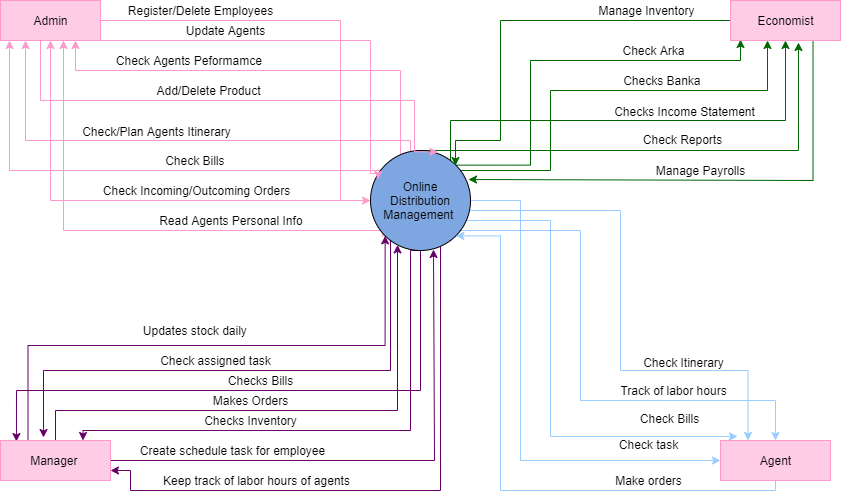

The diagram above was exported from draw.io. Its source (the exported page's mxGraphModel, read from the mxfile embedded in the PNG):
<mxGraphModel dx="1342" dy="652" grid="1" gridSize="10" guides="1" tooltips="1" connect="1" arrows="1" fold="1" page="1" pageScale="1" pageWidth="850" pageHeight="1100" math="0" shadow="0">
  <root>
    <mxCell id="0" />
    <mxCell id="1" parent="0" />
    <mxCell id="YvBpDIEw9QCe2z53koUK-55" style="edgeStyle=orthogonalEdgeStyle;rounded=0;orthogonalLoop=1;jettySize=auto;html=1;entryX=0.75;entryY=1;entryDx=0;entryDy=0;strokeColor=#FF99CC;fillColor=#FFCCE6;" edge="1" parent="1" source="YvBpDIEw9QCe2z53koUK-34" target="YvBpDIEw9QCe2z53koUK-42">
      <mxGeometry relative="1" as="geometry">
        <Array as="points">
          <mxPoint x="730" y="150" />
          <mxPoint x="405" y="150" />
        </Array>
      </mxGeometry>
    </mxCell>
    <mxCell id="YvBpDIEw9QCe2z53koUK-56" style="edgeStyle=orthogonalEdgeStyle;rounded=0;orthogonalLoop=1;jettySize=auto;html=1;entryX=0.25;entryY=1;entryDx=0;entryDy=0;strokeColor=#FF99CC;fillColor=#FFCCE6;" edge="1" parent="1" source="YvBpDIEw9QCe2z53koUK-34" target="YvBpDIEw9QCe2z53koUK-42">
      <mxGeometry relative="1" as="geometry">
        <Array as="points">
          <mxPoint x="740" y="220" />
          <mxPoint x="355" y="220" />
        </Array>
      </mxGeometry>
    </mxCell>
    <mxCell id="YvBpDIEw9QCe2z53koUK-57" style="edgeStyle=orthogonalEdgeStyle;rounded=0;orthogonalLoop=1;jettySize=auto;html=1;strokeColor=#FF99CC;fillColor=#FFCCE6;" edge="1" parent="1" source="YvBpDIEw9QCe2z53koUK-34" target="YvBpDIEw9QCe2z53koUK-42">
      <mxGeometry relative="1" as="geometry">
        <Array as="points">
          <mxPoint x="339" y="250" />
        </Array>
      </mxGeometry>
    </mxCell>
    <mxCell id="YvBpDIEw9QCe2z53koUK-58" style="edgeStyle=orthogonalEdgeStyle;rounded=0;orthogonalLoop=1;jettySize=auto;html=1;entryX=0.5;entryY=1;entryDx=0;entryDy=0;strokeColor=#FF99CC;fillColor=#FFCCE6;" edge="1" parent="1" source="YvBpDIEw9QCe2z53koUK-34" target="YvBpDIEw9QCe2z53koUK-42">
      <mxGeometry relative="1" as="geometry">
        <Array as="points">
          <mxPoint x="380" y="280" />
        </Array>
      </mxGeometry>
    </mxCell>
    <mxCell id="YvBpDIEw9QCe2z53koUK-59" style="edgeStyle=orthogonalEdgeStyle;rounded=0;orthogonalLoop=1;jettySize=auto;html=1;exitX=0;exitY=1;exitDx=0;exitDy=0;entryX=0.63;entryY=1;entryDx=0;entryDy=0;entryPerimeter=0;strokeColor=#FF99CC;fillColor=#FFCCE6;" edge="1" parent="1" source="YvBpDIEw9QCe2z53koUK-34" target="YvBpDIEw9QCe2z53koUK-42">
      <mxGeometry relative="1" as="geometry">
        <Array as="points">
          <mxPoint x="712" y="310" />
          <mxPoint x="393" y="310" />
        </Array>
      </mxGeometry>
    </mxCell>
    <mxCell id="YvBpDIEw9QCe2z53koUK-64" style="edgeStyle=orthogonalEdgeStyle;rounded=0;orthogonalLoop=1;jettySize=auto;html=1;exitX=0.5;exitY=1;exitDx=0;exitDy=0;entryX=0.75;entryY=0;entryDx=0;entryDy=0;strokeColor=#660066;fillColor=#FFCCE6;" edge="1" parent="1" source="YvBpDIEw9QCe2z53koUK-34" target="YvBpDIEw9QCe2z53koUK-61">
      <mxGeometry relative="1" as="geometry">
        <Array as="points">
          <mxPoint x="740" y="510" />
          <mxPoint x="413" y="510" />
        </Array>
      </mxGeometry>
    </mxCell>
    <mxCell id="YvBpDIEw9QCe2z53koUK-72" style="edgeStyle=orthogonalEdgeStyle;rounded=0;orthogonalLoop=1;jettySize=auto;html=1;entryX=0.145;entryY=0.025;entryDx=0;entryDy=0;entryPerimeter=0;strokeColor=#660066;fillColor=#FFCCE6;" edge="1" parent="1" source="YvBpDIEw9QCe2z53koUK-34" target="YvBpDIEw9QCe2z53koUK-61">
      <mxGeometry relative="1" as="geometry">
        <Array as="points">
          <mxPoint x="750" y="470" />
          <mxPoint x="346" y="470" />
        </Array>
      </mxGeometry>
    </mxCell>
    <mxCell id="YvBpDIEw9QCe2z53koUK-75" style="edgeStyle=orthogonalEdgeStyle;rounded=0;orthogonalLoop=1;jettySize=auto;html=1;strokeColor=#660066;fillColor=#FFCCE6;entryX=1;entryY=0.75;entryDx=0;entryDy=0;" edge="1" parent="1" source="YvBpDIEw9QCe2z53koUK-34" target="YvBpDIEw9QCe2z53koUK-61">
      <mxGeometry relative="1" as="geometry">
        <mxPoint x="470" y="570" as="targetPoint" />
        <Array as="points">
          <mxPoint x="770" y="570" />
          <mxPoint x="460" y="570" />
          <mxPoint x="460" y="550" />
        </Array>
      </mxGeometry>
    </mxCell>
    <mxCell id="YvBpDIEw9QCe2z53koUK-77" style="edgeStyle=orthogonalEdgeStyle;rounded=0;orthogonalLoop=1;jettySize=auto;html=1;entryX=0.391;entryY=-0.075;entryDx=0;entryDy=0;entryPerimeter=0;strokeColor=#660066;fillColor=#FFCCE6;" edge="1" parent="1" source="YvBpDIEw9QCe2z53koUK-34" target="YvBpDIEw9QCe2z53koUK-61">
      <mxGeometry relative="1" as="geometry">
        <Array as="points">
          <mxPoint x="720" y="450" />
          <mxPoint x="373" y="450" />
        </Array>
      </mxGeometry>
    </mxCell>
    <mxCell id="YvBpDIEw9QCe2z53koUK-85" style="edgeStyle=orthogonalEdgeStyle;rounded=0;orthogonalLoop=1;jettySize=auto;html=1;entryX=0;entryY=0.5;entryDx=0;entryDy=0;strokeColor=#99CCFF;fillColor=#FFCCE6;" edge="1" parent="1" source="YvBpDIEw9QCe2z53koUK-34" target="YvBpDIEw9QCe2z53koUK-81">
      <mxGeometry relative="1" as="geometry">
        <Array as="points">
          <mxPoint x="850" y="280" />
          <mxPoint x="850" y="540" />
        </Array>
      </mxGeometry>
    </mxCell>
    <mxCell id="YvBpDIEw9QCe2z53koUK-87" style="edgeStyle=orthogonalEdgeStyle;rounded=0;orthogonalLoop=1;jettySize=auto;html=1;entryX=0.155;entryY=-0.1;entryDx=0;entryDy=0;entryPerimeter=0;strokeColor=#99CCFF;fillColor=#FFCCE6;" edge="1" parent="1" source="YvBpDIEw9QCe2z53koUK-34" target="YvBpDIEw9QCe2z53koUK-81">
      <mxGeometry relative="1" as="geometry">
        <Array as="points">
          <mxPoint x="880" y="300" />
          <mxPoint x="880" y="516" />
        </Array>
      </mxGeometry>
    </mxCell>
    <mxCell id="YvBpDIEw9QCe2z53koUK-89" style="edgeStyle=orthogonalEdgeStyle;rounded=0;orthogonalLoop=1;jettySize=auto;html=1;entryX=0.5;entryY=0;entryDx=0;entryDy=0;strokeColor=#99CCFF;fillColor=#FFCCE6;" edge="1" parent="1" source="YvBpDIEw9QCe2z53koUK-34" target="YvBpDIEw9QCe2z53koUK-81">
      <mxGeometry relative="1" as="geometry">
        <Array as="points">
          <mxPoint x="910" y="310" />
          <mxPoint x="910" y="480" />
          <mxPoint x="1105" y="480" />
        </Array>
      </mxGeometry>
    </mxCell>
    <mxCell id="YvBpDIEw9QCe2z53koUK-91" style="edgeStyle=orthogonalEdgeStyle;rounded=0;orthogonalLoop=1;jettySize=auto;html=1;entryX=0.25;entryY=0;entryDx=0;entryDy=0;strokeColor=#99CCFF;fillColor=#FFCCE6;" edge="1" parent="1" source="YvBpDIEw9QCe2z53koUK-34" target="YvBpDIEw9QCe2z53koUK-81">
      <mxGeometry relative="1" as="geometry">
        <Array as="points">
          <mxPoint x="950" y="290" />
          <mxPoint x="950" y="450" />
          <mxPoint x="1078" y="450" />
        </Array>
      </mxGeometry>
    </mxCell>
    <mxCell id="YvBpDIEw9QCe2z53koUK-100" style="edgeStyle=orthogonalEdgeStyle;rounded=0;orthogonalLoop=1;jettySize=auto;html=1;exitX=1;exitY=0;exitDx=0;exitDy=0;entryX=0.091;entryY=0.975;entryDx=0;entryDy=0;entryPerimeter=0;strokeColor=#006600;fillColor=#FFCCE6;" edge="1" parent="1" source="YvBpDIEw9QCe2z53koUK-34" target="YvBpDIEw9QCe2z53koUK-97">
      <mxGeometry relative="1" as="geometry">
        <Array as="points">
          <mxPoint x="860" y="245" />
          <mxPoint x="860" y="140" />
          <mxPoint x="1070" y="140" />
        </Array>
      </mxGeometry>
    </mxCell>
    <mxCell id="YvBpDIEw9QCe2z53koUK-102" style="edgeStyle=orthogonalEdgeStyle;rounded=0;orthogonalLoop=1;jettySize=auto;html=1;strokeColor=#006600;fillColor=#FFCCE6;" edge="1" parent="1" source="YvBpDIEw9QCe2z53koUK-34">
      <mxGeometry relative="1" as="geometry">
        <mxPoint x="1097" y="120" as="targetPoint" />
        <Array as="points">
          <mxPoint x="880" y="250" />
          <mxPoint x="880" y="170" />
          <mxPoint x="1097" y="170" />
        </Array>
      </mxGeometry>
    </mxCell>
    <mxCell id="YvBpDIEw9QCe2z53koUK-104" style="edgeStyle=orthogonalEdgeStyle;rounded=0;orthogonalLoop=1;jettySize=auto;html=1;entryX=0.5;entryY=1;entryDx=0;entryDy=0;strokeColor=#006600;fillColor=#FFCCE6;" edge="1" parent="1" source="YvBpDIEw9QCe2z53koUK-34" target="YvBpDIEw9QCe2z53koUK-97">
      <mxGeometry relative="1" as="geometry">
        <Array as="points">
          <mxPoint x="780" y="200" />
          <mxPoint x="1115" y="200" />
        </Array>
      </mxGeometry>
    </mxCell>
    <mxCell id="YvBpDIEw9QCe2z53koUK-106" style="edgeStyle=orthogonalEdgeStyle;rounded=0;orthogonalLoop=1;jettySize=auto;html=1;entryX=0.618;entryY=1.05;entryDx=0;entryDy=0;entryPerimeter=0;strokeColor=#006600;fillColor=#FFCCE6;" edge="1" parent="1" source="YvBpDIEw9QCe2z53koUK-34" target="YvBpDIEw9QCe2z53koUK-97">
      <mxGeometry relative="1" as="geometry">
        <Array as="points">
          <mxPoint x="1128" y="230" />
        </Array>
      </mxGeometry>
    </mxCell>
    <mxCell id="YvBpDIEw9QCe2z53koUK-34" value="Online Distribution Management&amp;nbsp;&lt;br&gt;" style="ellipse;whiteSpace=wrap;html=1;aspect=fixed;fillColor=#7EA6E0;" vertex="1" parent="1">
      <mxGeometry x="700" y="230" width="100" height="100" as="geometry" />
    </mxCell>
    <mxCell id="YvBpDIEw9QCe2z53koUK-35" style="edgeStyle=orthogonalEdgeStyle;rounded=0;orthogonalLoop=1;jettySize=auto;html=1;fillColor=#FFCCE6;exitX=1;exitY=0.5;exitDx=0;exitDy=0;strokeColor=#FF99CC;" edge="1" parent="1" source="YvBpDIEw9QCe2z53koUK-42" target="YvBpDIEw9QCe2z53koUK-34">
      <mxGeometry relative="1" as="geometry">
        <mxPoint x="440" y="85" as="sourcePoint" />
        <Array as="points">
          <mxPoint x="670" y="100" />
        </Array>
      </mxGeometry>
    </mxCell>
    <mxCell id="YvBpDIEw9QCe2z53koUK-36" style="edgeStyle=orthogonalEdgeStyle;rounded=0;orthogonalLoop=1;jettySize=auto;html=1;fillColor=#FFCCE6;strokeColor=#FF99CC;entryX=0.075;entryY=0.288;entryDx=0;entryDy=0;entryPerimeter=0;" edge="1" parent="1" source="YvBpDIEw9QCe2z53koUK-42" target="YvBpDIEw9QCe2z53koUK-34">
      <mxGeometry relative="1" as="geometry">
        <Array as="points">
          <mxPoint x="700" y="120" />
          <mxPoint x="700" y="253" />
        </Array>
      </mxGeometry>
    </mxCell>
    <mxCell id="YvBpDIEw9QCe2z53koUK-38" style="edgeStyle=orthogonalEdgeStyle;rounded=0;orthogonalLoop=1;jettySize=auto;html=1;entryX=0.675;entryY=0.013;entryDx=0;entryDy=0;entryPerimeter=0;strokeColor=#FF99CC;fillColor=#FFCCE6;" edge="1" parent="1" source="YvBpDIEw9QCe2z53koUK-42" target="YvBpDIEw9QCe2z53koUK-34">
      <mxGeometry relative="1" as="geometry">
        <Array as="points">
          <mxPoint x="370" y="180" />
          <mxPoint x="744" y="180" />
        </Array>
      </mxGeometry>
    </mxCell>
    <mxCell id="YvBpDIEw9QCe2z53koUK-42" value="Admin" style="html=1;fillColor=#FFCCE6;strokeColor=#FF99CC;" vertex="1" parent="1">
      <mxGeometry x="330" y="80" width="100" height="40" as="geometry" />
    </mxCell>
    <mxCell id="YvBpDIEw9QCe2z53koUK-43" value="Register/Delete Employees" style="text;html=1;align=center;verticalAlign=middle;resizable=0;points=[];autosize=1;" vertex="1" parent="1">
      <mxGeometry x="450" y="80" width="160" height="20" as="geometry" />
    </mxCell>
    <mxCell id="YvBpDIEw9QCe2z53koUK-44" value="Update Agents" style="text;html=1;align=center;verticalAlign=middle;resizable=0;points=[];autosize=1;" vertex="1" parent="1">
      <mxGeometry x="510" y="100" width="90" height="20" as="geometry" />
    </mxCell>
    <mxCell id="YvBpDIEw9QCe2z53koUK-45" value="Check Agents Peformamce&amp;nbsp;" style="text;html=1;align=center;verticalAlign=middle;resizable=0;points=[];autosize=1;" vertex="1" parent="1">
      <mxGeometry x="440" y="130" width="160" height="20" as="geometry" />
    </mxCell>
    <mxCell id="YvBpDIEw9QCe2z53koUK-46" value="Add/Delete Product" style="text;html=1;align=center;verticalAlign=middle;resizable=0;points=[];autosize=1;" vertex="1" parent="1">
      <mxGeometry x="478" y="160" width="120" height="20" as="geometry" />
    </mxCell>
    <mxCell id="YvBpDIEw9QCe2z53koUK-47" value="Check/Plan Agents Itinerary" style="text;html=1;align=center;verticalAlign=middle;resizable=0;points=[];autosize=1;" vertex="1" parent="1">
      <mxGeometry x="406" y="201" width="160" height="20" as="geometry" />
    </mxCell>
    <mxCell id="YvBpDIEw9QCe2z53koUK-48" value="Check Bills&amp;nbsp;" style="text;html=1;align=center;verticalAlign=middle;resizable=0;points=[];autosize=1;" vertex="1" parent="1">
      <mxGeometry x="486" y="230" width="80" height="20" as="geometry" />
    </mxCell>
    <mxCell id="YvBpDIEw9QCe2z53koUK-51" value="Check Incoming/Outcoming Orders" style="text;html=1;align=center;verticalAlign=middle;resizable=0;points=[];autosize=1;" vertex="1" parent="1">
      <mxGeometry x="426" y="260" width="200" height="20" as="geometry" />
    </mxCell>
    <mxCell id="YvBpDIEw9QCe2z53koUK-60" value="Read Agents Personal Info&amp;nbsp;" style="text;html=1;align=center;verticalAlign=middle;resizable=0;points=[];autosize=1;" vertex="1" parent="1">
      <mxGeometry x="482" y="290" width="160" height="20" as="geometry" />
    </mxCell>
    <mxCell id="YvBpDIEw9QCe2z53koUK-62" style="edgeStyle=orthogonalEdgeStyle;rounded=0;orthogonalLoop=1;jettySize=auto;html=1;strokeColor=#660066;fillColor=#FFCCE6;entryX=0.63;entryY=0.99;entryDx=0;entryDy=0;entryPerimeter=0;" edge="1" parent="1" source="YvBpDIEw9QCe2z53koUK-61" target="YvBpDIEw9QCe2z53koUK-34">
      <mxGeometry relative="1" as="geometry">
        <mxPoint x="764" y="340" as="targetPoint" />
        <Array as="points">
          <mxPoint x="764" y="540" />
        </Array>
      </mxGeometry>
    </mxCell>
    <mxCell id="YvBpDIEw9QCe2z53koUK-68" style="edgeStyle=orthogonalEdgeStyle;rounded=0;orthogonalLoop=1;jettySize=auto;html=1;exitX=0.5;exitY=0;exitDx=0;exitDy=0;strokeColor=#660066;fillColor=#FFCCE6;" edge="1" parent="1" source="YvBpDIEw9QCe2z53koUK-61" target="YvBpDIEw9QCe2z53koUK-34">
      <mxGeometry relative="1" as="geometry">
        <Array as="points">
          <mxPoint x="385" y="490" />
          <mxPoint x="727" y="490" />
        </Array>
      </mxGeometry>
    </mxCell>
    <mxCell id="YvBpDIEw9QCe2z53koUK-79" style="edgeStyle=orthogonalEdgeStyle;rounded=0;orthogonalLoop=1;jettySize=auto;html=1;exitX=0.25;exitY=0;exitDx=0;exitDy=0;entryX=0;entryY=1;entryDx=0;entryDy=0;strokeColor=#660066;fillColor=#FFCCE6;" edge="1" parent="1" source="YvBpDIEw9QCe2z53koUK-61" target="YvBpDIEw9QCe2z53koUK-34">
      <mxGeometry relative="1" as="geometry" />
    </mxCell>
    <mxCell id="YvBpDIEw9QCe2z53koUK-61" value="Manager&amp;nbsp;" style="html=1;strokeColor=#FF99CC;fillColor=#FFCCE6;" vertex="1" parent="1">
      <mxGeometry x="330" y="520" width="110" height="40" as="geometry" />
    </mxCell>
    <mxCell id="YvBpDIEw9QCe2z53koUK-63" value="Create schedule task for employee" style="text;html=1;align=center;verticalAlign=middle;resizable=0;points=[];autosize=1;" vertex="1" parent="1">
      <mxGeometry x="462" y="520" width="200" height="20" as="geometry" />
    </mxCell>
    <mxCell id="YvBpDIEw9QCe2z53koUK-65" value="Checks Inventory" style="text;html=1;align=center;verticalAlign=middle;resizable=0;points=[];autosize=1;" vertex="1" parent="1">
      <mxGeometry x="525" y="490" width="110" height="20" as="geometry" />
    </mxCell>
    <mxCell id="YvBpDIEw9QCe2z53koUK-67" value="Makes Orders" style="text;html=1;align=center;verticalAlign=middle;resizable=0;points=[];autosize=1;" vertex="1" parent="1">
      <mxGeometry x="535" y="470" width="90" height="20" as="geometry" />
    </mxCell>
    <mxCell id="YvBpDIEw9QCe2z53koUK-73" value="Checks Bills" style="text;html=1;align=center;verticalAlign=middle;resizable=0;points=[];autosize=1;" vertex="1" parent="1">
      <mxGeometry x="550" y="450" width="80" height="20" as="geometry" />
    </mxCell>
    <mxCell id="YvBpDIEw9QCe2z53koUK-76" value="Keep track of labor hours of agents" style="text;html=1;align=center;verticalAlign=middle;resizable=0;points=[];autosize=1;" vertex="1" parent="1">
      <mxGeometry x="486" y="550" width="200" height="20" as="geometry" />
    </mxCell>
    <mxCell id="YvBpDIEw9QCe2z53koUK-78" value="Check assigned task" style="text;html=1;align=center;verticalAlign=middle;resizable=0;points=[];autosize=1;" vertex="1" parent="1">
      <mxGeometry x="480" y="430" width="130" height="20" as="geometry" />
    </mxCell>
    <mxCell id="YvBpDIEw9QCe2z53koUK-80" value="Updates stock daily&amp;nbsp;" style="text;html=1;align=center;verticalAlign=middle;resizable=0;points=[];autosize=1;" vertex="1" parent="1">
      <mxGeometry x="466" y="400" width="120" height="20" as="geometry" />
    </mxCell>
    <mxCell id="YvBpDIEw9QCe2z53koUK-93" style="edgeStyle=orthogonalEdgeStyle;rounded=0;orthogonalLoop=1;jettySize=auto;html=1;entryX=1;entryY=1;entryDx=0;entryDy=0;strokeColor=#99CCFF;fillColor=#FFCCE6;" edge="1" parent="1" source="YvBpDIEw9QCe2z53koUK-81" target="YvBpDIEw9QCe2z53koUK-34">
      <mxGeometry relative="1" as="geometry">
        <Array as="points">
          <mxPoint x="1105" y="570" />
          <mxPoint x="830" y="570" />
          <mxPoint x="830" y="315" />
        </Array>
      </mxGeometry>
    </mxCell>
    <mxCell id="YvBpDIEw9QCe2z53koUK-81" value="Agent" style="html=1;strokeColor=#FF99CC;fillColor=#FFCCE6;" vertex="1" parent="1">
      <mxGeometry x="1050" y="520" width="110" height="40" as="geometry" />
    </mxCell>
    <mxCell id="YvBpDIEw9QCe2z53koUK-86" value="Check task" style="text;html=1;align=center;verticalAlign=middle;resizable=0;points=[];autosize=1;" vertex="1" parent="1">
      <mxGeometry x="943" y="514" width="70" height="20" as="geometry" />
    </mxCell>
    <mxCell id="YvBpDIEw9QCe2z53koUK-88" value="Check Bills" style="text;html=1;align=center;verticalAlign=middle;resizable=0;points=[];autosize=1;" vertex="1" parent="1">
      <mxGeometry x="964" y="488" width="70" height="20" as="geometry" />
    </mxCell>
    <mxCell id="YvBpDIEw9QCe2z53koUK-90" value="Track of labor hours" style="text;html=1;align=center;verticalAlign=middle;resizable=0;points=[];autosize=1;" vertex="1" parent="1">
      <mxGeometry x="943" y="460" width="120" height="20" as="geometry" />
    </mxCell>
    <mxCell id="YvBpDIEw9QCe2z53koUK-92" value="Check Itinerary" style="text;html=1;align=center;verticalAlign=middle;resizable=0;points=[];autosize=1;" vertex="1" parent="1">
      <mxGeometry x="963" y="432" width="100" height="20" as="geometry" />
    </mxCell>
    <mxCell id="YvBpDIEw9QCe2z53koUK-96" value="Make orders" style="text;html=1;align=center;verticalAlign=middle;resizable=0;points=[];autosize=1;" vertex="1" parent="1">
      <mxGeometry x="938" y="550" width="80" height="20" as="geometry" />
    </mxCell>
    <mxCell id="YvBpDIEw9QCe2z53koUK-98" style="edgeStyle=orthogonalEdgeStyle;rounded=0;orthogonalLoop=1;jettySize=auto;html=1;strokeColor=#006600;fillColor=#FFCCE6;" edge="1" parent="1" source="YvBpDIEw9QCe2z53koUK-97">
      <mxGeometry relative="1" as="geometry">
        <mxPoint x="785" y="245" as="targetPoint" />
        <Array as="points">
          <mxPoint x="830" y="100" />
          <mxPoint x="830" y="220" />
          <mxPoint x="785" y="220" />
        </Array>
      </mxGeometry>
    </mxCell>
    <mxCell id="YvBpDIEw9QCe2z53koUK-109" style="edgeStyle=orthogonalEdgeStyle;rounded=0;orthogonalLoop=1;jettySize=auto;html=1;exitX=0.75;exitY=1;exitDx=0;exitDy=0;strokeColor=#006600;fillColor=#FFCCE6;entryX=0.98;entryY=0.29;entryDx=0;entryDy=0;entryPerimeter=0;" edge="1" parent="1" source="YvBpDIEw9QCe2z53koUK-97" target="YvBpDIEw9QCe2z53koUK-34">
      <mxGeometry relative="1" as="geometry">
        <mxPoint x="801" y="261" as="targetPoint" />
        <Array as="points">
          <mxPoint x="1143" y="260" />
        </Array>
      </mxGeometry>
    </mxCell>
    <mxCell id="YvBpDIEw9QCe2z53koUK-97" value="Economist" style="html=1;strokeColor=#FF99CC;fillColor=#FFCCE6;" vertex="1" parent="1">
      <mxGeometry x="1060" y="80" width="110" height="40" as="geometry" />
    </mxCell>
    <mxCell id="YvBpDIEw9QCe2z53koUK-99" value="Manage Inventory" style="text;html=1;align=center;verticalAlign=middle;resizable=0;points=[];autosize=1;" vertex="1" parent="1">
      <mxGeometry x="921" y="80" width="110" height="20" as="geometry" />
    </mxCell>
    <mxCell id="YvBpDIEw9QCe2z53koUK-101" value="Check Arka" style="text;html=1;align=center;verticalAlign=middle;resizable=0;points=[];autosize=1;" vertex="1" parent="1">
      <mxGeometry x="943" y="120" width="80" height="20" as="geometry" />
    </mxCell>
    <mxCell id="YvBpDIEw9QCe2z53koUK-103" value="Checks Banka&amp;nbsp;" style="text;html=1;align=center;verticalAlign=middle;resizable=0;points=[];autosize=1;" vertex="1" parent="1">
      <mxGeometry x="943" y="150" width="100" height="20" as="geometry" />
    </mxCell>
    <mxCell id="YvBpDIEw9QCe2z53koUK-105" value="Checks Income Statement" style="text;html=1;align=center;verticalAlign=middle;resizable=0;points=[];autosize=1;" vertex="1" parent="1">
      <mxGeometry x="934" y="181" width="160" height="20" as="geometry" />
    </mxCell>
    <mxCell id="YvBpDIEw9QCe2z53koUK-107" value="Check Reports" style="text;html=1;align=center;verticalAlign=middle;resizable=0;points=[];autosize=1;" vertex="1" parent="1">
      <mxGeometry x="967" y="209" width="90" height="20" as="geometry" />
    </mxCell>
    <mxCell id="YvBpDIEw9QCe2z53koUK-110" value="Manage Payrolls" style="text;html=1;align=center;verticalAlign=middle;resizable=0;points=[];autosize=1;" vertex="1" parent="1">
      <mxGeometry x="980" y="240" width="100" height="20" as="geometry" />
    </mxCell>
  </root>
</mxGraphModel>